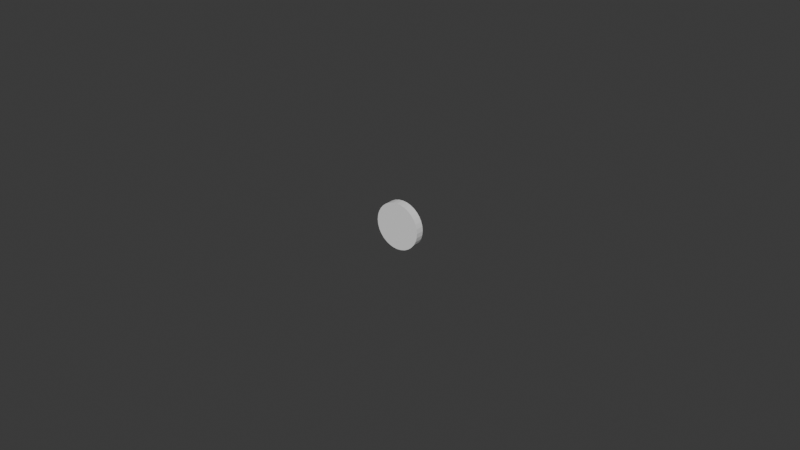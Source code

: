 # Source: UCX_TaskBoardProbe_003.blend  (saved by Blender 4.0.36; exported with 4.5.12 LTS)
import bpy
from mathutils import Matrix  # noqa: F401  (used for matrix-valued properties, if any)

bpy.ops.wm.read_factory_settings(use_empty=True)
scene = bpy.context.scene
scene.name = 'Scene'

# ---- collections
col_collection = bpy.data.collections.new('Collection'); scene.collection.children.link(col_collection)

# ---- world
world_world = bpy.data.worlds.new('World'); scene.world = world_world
world_world.use_nodes = True; world_world.node_tree.nodes.clear()
_N = world_world.node_tree.nodes; _L = world_world.node_tree.links
n0 = _N.new('ShaderNodeOutputWorld'); n0.name = 'World Output'; n0.location = (300, 300)
n1 = _N.new('ShaderNodeBackground'); n1.name = 'Background'; n1.location = (10, 300)
n1.inputs[0].default_value = (0.05088, 0.05088, 0.05088, 1.0)
_L.new(n1.outputs[0], n0.inputs[0])
n0.is_active_output = True
world_world.color = (0.05088, 0.05088, 0.05088)
world_world.use_sun_shadow = False
world_world.sun_shadow_jitter_overblur = 0.0

# ---- meshes
me_ucx_taskboardprobe_003 = bpy.data.meshes.new('UCX_TaskBoardProbe_003')
me_ucx_taskboardprobe_003.from_pydata([(-1.761e-11, -0.004569, 0.007455), (-1.761e-11, -0.007193, 0.007455), (0.001454, -0.007193, 0.007311), (0.001454, -0.004569, 0.007311), (0.002853, -0.007193, 0.006887), (0.002853, -0.004569, 0.006887), (0.004142, -0.007193, 0.006198), (0.004142, -0.004569, 0.006198), (0.005271, -0.007193, 0.005271), (0.005271, -0.004569, 0.005271), (0.006198, -0.007193, 0.004142), (0.006198, -0.004569, 0.004142), (0.006887, -0.007193, 0.002853), (0.006887, -0.004569, 0.002853), (0.007311, -0.007193, 0.001454), (0.007311, -0.004569, 0.001454), (0.007455, -0.007193, -3.153e-09), (0.007455, -0.004569, 3.364e-09), (0.007311, -0.007193, -0.001454), (0.007311, -0.004569, -0.001454), (0.006887, -0.007193, -0.002853), (0.006887, -0.004569, -0.002853), (0.006198, -0.007193, -0.004142), (0.006198, -0.004569, -0.004142), (0.005271, -0.007193, -0.005271), (0.005271, -0.004569, -0.005271), (0.004142, -0.007193, -0.006198), (0.004142, -0.004569, -0.006198), (0.002853, -0.007193, -0.006887), (0.002853, -0.004569, -0.006887), (0.001454, -0.007193, -0.007311), (0.001454, -0.004569, -0.007311), (-1.761e-11, -0.007193, -0.007455), (-1.761e-11, -0.004569, -0.007455), (-0.001454, -0.007193, -0.007311), (-0.001454, -0.004569, -0.007311), (-0.002853, -0.007193, -0.006887), (-0.002853, -0.004569, -0.006887), (-0.004142, -0.007193, -0.006198), (-0.004142, -0.004569, -0.006198), (-0.005271, -0.007193, -0.005271), (-0.005271, -0.004569, -0.005271), (-0.006198, -0.007193, -0.004142), (-0.006198, -0.004569, -0.004142), (-0.006887, -0.007193, -0.002853), (-0.006887, -0.004569, -0.002853), (-0.007311, -0.007193, -0.001454), (-0.007311, -0.004569, -0.001454), (-0.007455, -0.007193, -3.153e-09), (-0.007455, -0.004569, 3.364e-09), (-0.007311, -0.007193, 0.001454), (-0.007311, -0.004569, 0.001454), (-0.006887, -0.007193, 0.002853), (-0.006887, -0.004569, 0.002853), (-0.006198, -0.007193, 0.004142), (-0.006198, -0.004569, 0.004142), (-0.005271, -0.007193, 0.005271), (-0.005271, -0.004569, 0.005271), (-0.004142, -0.007193, 0.006198), (-0.004142, -0.004569, 0.006198), (-0.002853, -0.007193, 0.006887), (-0.002853, -0.004569, 0.006887), (-0.001454, -0.007193, 0.007311), (-0.001454, -0.004569, 0.007311)], [], [(0, 1, 2), (0, 2, 3), (3, 2, 4), (3, 4, 5), (5, 4, 6), (5, 6, 7), (7, 6, 8), (7, 8, 9), (9, 8, 10), (9, 10, 11), (11, 10, 12), (11, 12, 13), (13, 12, 14), (13, 14, 15), (15, 14, 16), (15, 16, 17), (17, 16, 18), (17, 18, 19), (19, 18, 20), (19, 20, 21), (21, 20, 22), (21, 22, 23), (23, 22, 24), (23, 24, 25), (25, 24, 26), (25, 26, 27), (27, 26, 28), (27, 28, 29), (29, 28, 30), (29, 30, 31), (31, 30, 32), (31, 32, 33), (33, 32, 34), (33, 34, 35), (35, 34, 36), (35, 36, 37), (37, 36, 38), (37, 38, 39), (39, 38, 40), (39, 40, 41), (41, 40, 42), (41, 42, 43), (43, 42, 44), (43, 44, 45), (45, 44, 46), (45, 46, 47), (47, 46, 48), (47, 48, 49), (49, 48, 50), (49, 50, 51), (51, 50, 52), (51, 52, 53), (53, 52, 54), (53, 54, 55), (55, 54, 56), (55, 56, 57), (57, 56, 58), (57, 58, 59), (59, 58, 60), (59, 60, 61), (4, 2, 1), (1, 62, 60), (60, 58, 56), (56, 54, 52), (52, 50, 48), (48, 46, 44), (44, 42, 40), (40, 38, 36), (36, 34, 32), (32, 30, 28), (28, 26, 24), (24, 22, 20), (20, 18, 16), (16, 14, 12), (12, 10, 8), (8, 6, 4), (4, 1, 60), (60, 56, 52), (52, 48, 44), (44, 40, 36), (36, 32, 28), (28, 24, 20), (20, 16, 12), (12, 8, 4), (4, 60, 52), (52, 44, 36), (36, 28, 20), (20, 12, 4), (4, 52, 36), (36, 20, 4), (61, 60, 62), (61, 62, 63), (63, 62, 1), (63, 1, 0), (63, 0, 3), (3, 5, 7), (7, 9, 11), (11, 13, 15), (15, 17, 19), (19, 21, 23), (23, 25, 27), (27, 29, 31), (31, 33, 35), (35, 37, 39), (39, 41, 43), (43, 45, 47), (47, 49, 51), (51, 53, 55), (55, 57, 59), (59, 61, 63), (63, 3, 7), (7, 11, 15), (15, 19, 23), (23, 27, 31), (31, 35, 39), (39, 43, 47), (47, 51, 55), (55, 59, 63), (63, 7, 15), (15, 23, 31), (31, 39, 47), (47, 55, 63), (63, 15, 31), (31, 47, 63)])
me_ucx_taskboardprobe_003.update()

# ---- objects
ob_ucx_taskboardprobe_003 = bpy.data.objects.new('UCX_TaskBoardProbe_003', me_ucx_taskboardprobe_003)

# ---- transforms, parenting, visibility, modifiers, constraints
ob_ucx_taskboardprobe_003.location = (0.0, 0.0, 0.0)

# ---- collection membership
col_collection.objects.link(ob_ucx_taskboardprobe_003)

# ---- scene / render settings (as saved in the file)
scene.frame_start = 1; scene.frame_end = 250; scene.frame_set(1)
scene.render.engine = 'BLENDER_EEVEE_NEXT'
scene.cycles.sampling_pattern = 'TABULATED_SOBOL'
bpy.context.view_layer.update()

# ---- added for rendering (the .blend has no active camera and no usable light): camera, sun
cam_auto = bpy.data.cameras.new('AutoCamera')
cam_auto.lens = 50.0
cam_auto.sensor_width = 36.0
cam_auto.clip_end = 1000.0
ob_auto_camera = bpy.data.objects.new('AutoCamera', cam_auto)
scene.collection.objects.link(ob_auto_camera)
ob_auto_camera.location = (0.185045, -0.227935, 0.148036)
ob_auto_camera.rotation_euler = (1.09748, -7.21219e-08, 0.694738)
scene.camera = ob_auto_camera
light_auto_sun = bpy.data.lights.new('AutoSun', 'SUN')
light_auto_sun.energy = 3.0
light_auto_sun.angle = 0.0523599
ob_auto_sun = bpy.data.objects.new('AutoSun', light_auto_sun)
scene.collection.objects.link(ob_auto_sun)
ob_auto_sun.rotation_euler = (0.872665, 0.174533, 0.523599)
bpy.context.view_layer.update()
